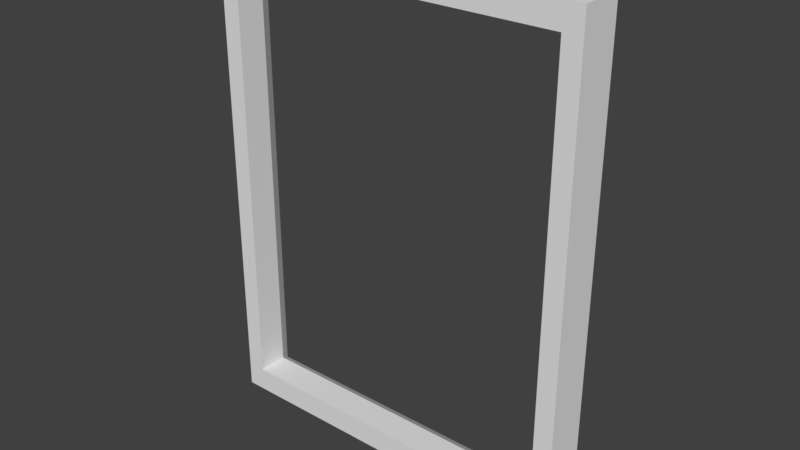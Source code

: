 # Source: Picture_Frame_1.blend  (saved by Blender 2.79.0; exported with 4.5.12 LTS)
import bpy
from mathutils import Matrix  # noqa: F401  (used for matrix-valued properties, if any)

bpy.ops.wm.read_factory_settings(use_empty=True)
scene = bpy.context.scene
scene.name = 'Scene'

# ---- collections
col_collection_1 = bpy.data.collections.new('Collection 1'); scene.collection.children.link(col_collection_1)

# ---- materials (node trees are filled in below, after node groups)
mat_material = bpy.data.materials.new('Material')
mat_material.alpha_threshold = 0.0
mat_material.use_transparent_shadow = False
mat_material.roughness = 0.5
mat_material.line_color = (0.0, 0.0, 0.0, 1.0)

# ---- material node trees

# ---- world
world_world = bpy.data.worlds.new('World'); scene.world = world_world
world_world.color = (0.05088, 0.05088, 0.05088)
world_world.use_sun_shadow = False
world_world.sun_shadow_jitter_overblur = 0.0
world_world.cycles.sampling_method = 'MANUAL'

# ---- meshes
me_cube = bpy.data.meshes.new('Cube')
me_cube.from_pydata([(1.0, 1.0, -1.0), (1.0, -1.0, -1.0), (-1.0, -1.0, -1.0), (-1.0, 1.0, -1.0), (1.0, 1.0, 1.0), (1.0, -1.0, 1.0), (-1.0, -1.0, 1.0), (-1.0, 1.0, 1.0), (0.9001, 0.394, -0.9001), (-0.9001, 0.394, -0.9001), (0.9001, 0.394, 0.9001), (0.9001, -1.0, -0.9001), (-0.9001, -1.0, -0.9001), (0.9001, -1.0, 0.9001), (-0.9001, -1.0, 0.9001), (-0.9001, 0.394, 0.9001), (0.9714, 1.246, -0.9714), (0.9714, 1.246, 0.9714), (-0.9714, 1.246, 0.9714), (-0.9714, 1.246, -0.9714), (0.9357, 0.9971, -0.9357), (0.9357, 0.9971, 0.9357), (-0.9357, 0.9971, 0.9357), (-0.9357, 0.9971, -0.9357)], [], [(0, 1, 2, 3), (4, 7, 6, 5), (0, 4, 5, 1), (1, 5, 13, 11), (2, 6, 7, 3), (6, 2, 12, 14), (10, 13, 14, 15), (8, 11, 13, 10), (21, 20, 8, 10), (22, 21, 10, 15), (23, 22, 15, 9), (2, 1, 11, 12), (20, 23, 9, 8), (5, 6, 14, 13), (15, 14, 12, 9), (9, 12, 11, 8), (0, 3, 19, 16), (3, 7, 18, 19), (7, 4, 17, 18), (4, 0, 16, 17), (16, 19, 23, 20), (19, 18, 22, 23), (18, 17, 21, 22), (17, 16, 20, 21)])
_uv = me_cube.uv_layers.new(name='UVMap')
_uv.uv.foreach_set('vector', [0.3333, 0.6297, 0.3333, 0.3332, 0.6667, 0.3332, 0.6667, 0.6297, 0.6667, 0.2965, 0.3333, 0.2965, 0.3333, 1.771e-07, 0.6667, 0.0, 0.0, 0.3699, 0.3333, 0.3699, 0.3333, 0.6664, 0.0, 0.6664, 1.0, 0.9643, 0.6667, 0.9643, 0.6833, 0.9494, 0.9833, 0.9494, 0.3333, 0.3332, 1.391e-07, 0.3332, 0.0, 0.03674, 0.3333, 0.03674, 0.6667, 0.6672, 1.0, 0.6672, 0.9833, 0.682, 0.6833, 0.682, 0.6785, 0.5402, 0.6785, 0.3336, 0.9786, 0.3336, 0.9786, 0.5402, 0.9786, 0.127, 0.9786, 0.3336, 0.6785, 0.3336, 0.6785, 0.127, 0.6726, 0.03723, 0.9845, 0.03723, 0.9786, 0.127, 0.6785, 0.127, 0.9845, 0.63, 0.6726, 0.63, 0.6785, 0.5402, 0.9786, 0.5402, 0.6416, 0.9628, 0.3297, 0.9628, 0.3357, 0.873, 0.6357, 0.873, 1.0, 0.6672, 1.0, 0.9643, 0.9833, 0.9494, 0.9833, 0.682, 0.3178, 0.9628, 0.005941, 0.9628, 0.01188, 0.873, 0.3119, 0.873, 0.6667, 0.9643, 0.6667, 0.6672, 0.6833, 0.682, 0.6833, 0.9494, 0.3357, 0.873, 0.3357, 0.6664, 0.6357, 0.6664, 0.6357, 0.873, 0.01188, 0.873, 0.01188, 0.6664, 0.3119, 0.6664, 0.3119, 0.873, 0.3333, 0.6297, 0.6667, 0.6297, 0.6619, 0.6664, 0.3381, 0.6664, 0.3333, 0.03674, 0.0, 0.03674, 0.004773, 1.594e-07, 0.3286, 0.0, 0.3333, 0.2965, 0.6667, 0.2965, 0.6619, 0.3332, 0.3381, 0.3332, 0.3333, 0.3699, 0.0, 0.3699, 0.004773, 0.3332, 0.3286, 0.3332, 0.3238, 1.0, 0.0, 1.0, 0.005941, 0.9628, 0.3178, 0.9628, 0.6476, 1.0, 0.3238, 1.0, 0.3297, 0.9628, 0.6416, 0.9628, 0.9905, 0.6672, 0.6667, 0.6672, 0.6726, 0.63, 0.9845, 0.63, 0.6667, 1.416e-07, 0.9905, 0.0, 0.9845, 0.03723, 0.6726, 0.03723])
me_cube.materials.append(mat_material)
me_cube.use_remesh_preserve_volume = False
me_cube.use_remesh_preserve_attributes = False
me_cube.use_mirror_vertex_groups = False
me_cube.update()

# ---- objects
ob_frame = bpy.data.objects.new('Frame', me_cube)

# ---- transforms, parenting, visibility, modifiers, constraints
ob_frame.location = (0.0, 0.0, 0.0)
ob_frame.scale = (0.7743, 0.08955, 1.0)
ob_frame.lock_rotations_4d = False
ob_frame.empty_display_type = 'ARROWS'
ob_frame.lineart.crease_threshold = 0.0

# ---- collection membership
col_collection_1.objects.link(ob_frame)

# ---- scene / render settings (as saved in the file)
scene.frame_start = 1; scene.frame_end = 250; scene.frame_set(1)
scene.render.engine = 'BLENDER_EEVEE_NEXT'
scene.render.resolution_percentage = 50
scene.render.dither_intensity = 0.0
scene.cycles.use_denoising = False
scene.cycles.samples = 128
scene.cycles.sampling_pattern = 'TABULATED_SOBOL'
scene.cycles.use_adaptive_sampling = False
scene.cycles.use_light_tree = False
scene.cycles.blur_glossy = 0.0
scene.cycles.sample_clamp_indirect = 0.0
scene.view_settings.view_transform = 'Standard'
bpy.context.view_layer.update()

# ---- added for rendering (the .blend has no active camera and no usable light): camera, sun
cam_auto = bpy.data.cameras.new('AutoCamera')
cam_auto.lens = 50.0
cam_auto.sensor_width = 36.0
cam_auto.clip_end = 1000.0
ob_auto_camera = bpy.data.objects.new('AutoCamera', cam_auto)
scene.collection.objects.link(ob_auto_camera)
ob_auto_camera.location = (2.34774, -2.80627, 1.87819)
ob_auto_camera.rotation_euler = (1.09748, -7.21219e-08, 0.694738)
scene.camera = ob_auto_camera
light_auto_sun = bpy.data.lights.new('AutoSun', 'SUN')
light_auto_sun.energy = 3.0
light_auto_sun.angle = 0.0523599
ob_auto_sun = bpy.data.objects.new('AutoSun', light_auto_sun)
scene.collection.objects.link(ob_auto_sun)
ob_auto_sun.rotation_euler = (0.872665, 0.174533, 0.523599)
bpy.context.view_layer.update()
